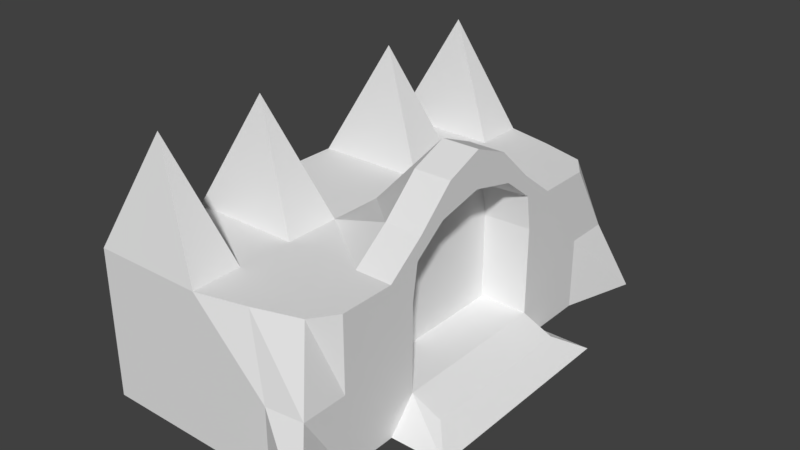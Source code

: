 # Source: TexRaz.blend  (saved by Blender 2.78.0; exported with 4.5.12 LTS)
import bpy
from mathutils import Matrix  # noqa: F401  (used for matrix-valued properties, if any)

bpy.ops.wm.read_factory_settings(use_empty=True)
scene = bpy.context.scene
scene.name = 'Scene'

# ---- collections
col_collection_1 = bpy.data.collections.new('Collection 1'); scene.collection.children.link(col_collection_1)

# ---- materials (node trees are filled in below, after node groups)
mat_material_001 = bpy.data.materials.new('Material.001')
mat_material_001.alpha_threshold = 0.0
mat_material_001.use_transparent_shadow = False
mat_material_001.roughness = 0.5
mat_material_001.line_color = (0.0, 0.0, 0.0, 1.0)

# ---- material node trees

# ---- world
world_world = bpy.data.worlds.new('World'); scene.world = world_world
world_world.color = (0.05088, 0.05088, 0.05088)
world_world.use_sun_shadow = False
world_world.sun_shadow_jitter_overblur = 0.0
world_world.cycles.sampling_method = 'MANUAL'

# ---- meshes
me_cube_001 = bpy.data.meshes.new('Cube.001')
me_cube_001.from_pydata([(-1.192e-07, -1.0, 0.0), (3.576e-07, 1.0, 0.0), (1.192e-07, 2.98e-07, 0.0), (-0.5, 0.75, 2.333), (-2.384e-07, -1.0, 1.333), (-0.5, -1.725, 2.333), (1.192e-07, 1.0, 1.333), (0.0, 2.186e-07, 1.333), (2.384e-07, 0.5, 0.0), (-0.5, 1.725, 2.333), (5.96e-08, 0.5, 1.333), (0.0, -0.5, 0.0), (-1.192e-07, -0.5, 1.333), (0.6667, 1.0, 0.0), (0.6667, -1.0, 0.0), (0.6667, 1.788e-07, 0.0), (0.6667, 1.0, 1.333), (0.6667, -1.0, 1.333), (0.6667, 0.5, 0.0), (0.6667, -0.5, 0.0), (1.0, 1.0, 0.0), (1.0, -1.0, 0.0), (1.0, 1.192e-07, 0.0), (1.0, 1.0, 1.333), (1.0, 1.0, 0.6667), (1.0, -1.0, 0.6667), (1.0, -1.0, 1.333), (1.0, 0.5, 0.0), (1.0, -0.5, 0.0), (-1.192e-07, -1.5, 0.0), (3.576e-07, 1.5, 0.0), (-2.384e-07, -1.5, 1.333), (1.192e-07, 1.5, 1.333), (0.6667, 1.5, 0.0), (0.6667, -1.5, 0.0), (0.6667, 1.5, 1.333), (0.6667, -1.5, 1.333), (1.0, 1.5, 0.0), (1.0, -1.5, 0.0), (1.0, 1.5, 1.333), (1.0, 1.5, 0.6667), (1.0, -1.5, 0.6667), (1.0, -1.5, 1.333), (-1.192e-07, -1.95, 0.0), (3.576e-07, 1.95, 0.0), (-2.384e-07, -1.95, 0.6667), (-2.384e-07, -1.95, 1.333), (2.384e-07, 1.95, 0.6667), (1.192e-07, 1.95, 1.333), (0.6667, 1.95, 0.0), (0.6667, -1.95, 0.0), (0.4449, 1.84, 1.333), (0.6667, 1.95, 0.6667), (0.6667, -1.95, 0.6667), (0.4449, -1.84, 1.333), (1.206, 2.173, 0.0), (1.206, -2.173, 0.0), (0.8504, 1.712, 1.333), (1.0, 1.912, 0.6667), (1.0, -1.912, 0.6667), (0.8504, -1.712, 1.333), (-1.0, 0.5, 0.0), (-1.0, 1.0, 0.0), (-1.0, -0.5, 0.0), (-1.0, 2.98e-07, 0.0), (-1.0, 2.583e-07, 0.6667), (-1.0, -1.0, 0.0), (-1.0, -1.0, 0.6667), (-1.0, -1.0, 1.333), (-1.0, 1.0, 0.6667), (-1.0, 1.0, 1.333), (-1.0, 2.186e-07, 1.333), (-1.0, -0.5, 0.6667), (-1.0, -0.5, 1.333), (-1.0, 0.5, 0.6667), (-1.0, 0.5, 1.333), (-1.0, 1.5, 0.6667), (-1.0, 1.5, 1.333), (-1.0, -1.5, 1.333), (-1.0, -1.5, 0.0), (-1.0, -1.5, 0.6667), (-1.0, 1.5, 0.0), (-1.0, -1.95, 0.6667), (-1.0, -1.95, 1.333), (-1.0, -1.95, 0.0), (-1.0, 1.95, 0.0), (-1.0, 1.95, 0.6667), (-1.0, 1.95, 1.333), (-0.5, -0.75, 2.333), (1.0, 0.6667, 1.588), (1.0, 0.3333, 1.903), (1.0, -1.49e-07, 2.039), (1.0, -0.3333, 1.903), (1.0, -0.6667, 1.588), (0.6667, 0.6667, 1.588), (0.6667, 0.3333, 1.903), (0.6667, -2.98e-08, 2.039), (0.6667, -0.3333, 1.903), (0.6667, -0.6667, 1.588), (1.0, 0.7528, 0.2766), (1.0, -0.7528, 0.2766), (1.0, 8.028e-08, 0.2743), (1.0, 0.7528, 1.079), (1.0, 0.7528, 0.7444), (1.0, -0.7528, 0.7444), (1.0, -0.7528, 1.079), (1.0, 0.3525, 0.2743), (1.0, -0.3525, 0.2743), (1.0, 0.704, 1.394), (1.0, 0.4143, 1.616), (1.0, -1.088e-07, 1.712), (1.0, -0.4143, 1.616), (1.0, -0.704, 1.394), (0.565, 0.7369, 0.2899), (0.565, -0.7369, 0.2899), (0.565, 7.814e-08, 0.2877), (0.565, 0.7369, 1.076), (0.565, 0.7369, 0.7479), (0.565, -0.7369, 0.7479), (0.565, -0.7369, 1.076), (0.565, 0.3451, 0.2877), (0.565, -0.3451, 0.2877), (0.565, 0.6892, 1.384), (0.565, 0.4055, 1.601), (0.565, -1.07e-07, 1.695), (0.565, -0.4055, 1.601), (0.565, -0.6892, 1.384), (1.497, 1.0, 5.96e-08), (1.497, -1.0, 5.96e-08), (1.497, 6.853e-08, 5.96e-08), (1.497, 0.5, 5.96e-08), (1.497, -0.5, 5.96e-08), (1.273, 0.7528, 0.1517), (1.273, -0.7528, 0.1517), (1.273, 2.96e-08, 0.1495), (1.273, 0.3525, 0.1495), (1.273, -0.3525, 0.1495)], [], [(19, 14, 0, 11), (25, 26, 42, 41), (18, 15, 2, 8), (11, 0, 66, 63), (47, 44, 85, 86), (6, 16, 35, 32), (30, 1, 62, 81), (6, 70, 3), (21, 25, 41, 38), (16, 23, 39, 35), (45, 46, 83, 82), (43, 45, 82, 84), (13, 18, 8, 1), (6, 32, 77, 70), (8, 2, 64, 61), (15, 19, 11, 2), (22, 28, 19, 15), (20, 27, 18, 13), (23, 24, 40, 39), (7, 10, 75, 71), (26, 17, 36, 42), (27, 22, 15, 18), (17, 4, 31, 36), (28, 21, 14, 19), (16, 6, 10, 94), (98, 17, 26, 93), (87, 77, 9), (34, 38, 56, 50), (68, 4, 88), (37, 33, 49, 55), (2, 11, 63, 64), (36, 31, 46, 54), (29, 34, 50, 43), (41, 42, 60, 59), (20, 13, 33, 37), (13, 1, 30, 33), (12, 7, 71, 73), (24, 20, 37, 40), (1, 8, 61, 62), (14, 21, 38, 34), (0, 14, 34, 29), (29, 43, 84, 79), (52, 49, 44, 47), (51, 52, 47, 48), (50, 53, 45, 43), (53, 54, 46, 45), (59, 60, 54, 53), (56, 59, 53, 50), (57, 58, 52, 51), (58, 55, 49, 52), (35, 39, 57, 51), (31, 4, 68, 78), (40, 37, 55, 58), (32, 35, 51, 48), (39, 40, 58, 57), (38, 41, 59, 56), (33, 30, 44, 49), (42, 36, 54, 60), (63, 72, 65, 64), (72, 73, 71, 65), (61, 74, 69, 62), (74, 75, 70, 69), (65, 71, 75, 74), (64, 65, 74, 61), (67, 68, 73, 72), (66, 67, 72, 63), (69, 70, 77, 76), (81, 76, 86, 85), (78, 80, 82, 83), (80, 79, 84, 82), (67, 66, 79, 80), (68, 67, 80, 78), (62, 69, 76, 81), (76, 77, 87, 86), (70, 75, 3), (0, 29, 79, 66), (44, 30, 81, 85), (48, 47, 86, 87), (77, 32, 9), (48, 87, 9), (32, 48, 9), (46, 31, 5), (83, 46, 5), (73, 68, 88), (4, 12, 88), (12, 73, 88), (78, 83, 5), (75, 10, 3), (10, 6, 3), (31, 78, 5), (16, 94, 89, 23), (94, 95, 90, 89), (95, 96, 91, 90), (96, 97, 92, 91), (97, 98, 93, 92), (17, 98, 12, 4), (7, 96, 95, 94, 10), (12, 98, 97, 96, 7), (91, 92, 111, 110), (21, 28, 131, 128), (92, 93, 112, 111), (20, 24, 103, 99), (101, 107, 136, 134), (24, 23, 102, 103), (25, 21, 100, 104), (23, 89, 108, 102), (26, 25, 104, 105), (89, 90, 109, 108), (93, 26, 105, 112), (107, 100, 133, 136), (90, 91, 110, 109), (27, 20, 127, 130), (112, 105, 119, 126), (107, 101, 115, 121), (100, 107, 121, 114), (102, 108, 122, 116), (99, 103, 117, 113), (108, 109, 123, 122), (101, 106, 120, 115), (109, 110, 124, 123), (103, 102, 116, 117), (110, 111, 125, 124), (104, 100, 114, 118), (111, 112, 126, 125), (105, 104, 118, 119), (106, 99, 113, 120), (126, 119, 118, 114, 121, 115, 120, 113, 117, 116, 122, 123, 124, 125), (128, 131, 136, 133), (129, 130, 135, 134), (130, 127, 132, 135), (131, 129, 134, 136), (28, 22, 129, 131), (20, 99, 132, 127), (106, 101, 134, 135), (100, 21, 128, 133), (99, 106, 135, 132), (22, 27, 130, 129)])
me_cube_001.materials.append(mat_material_001)
me_cube_001.use_remesh_preserve_volume = False
me_cube_001.use_remesh_preserve_attributes = False
me_cube_001.use_mirror_vertex_groups = False
me_cube_001.update()

# ---- objects
ob_cube = bpy.data.objects.new('Cube', me_cube_001)

# ---- transforms, parenting, visibility, modifiers, constraints
ob_cube.location = (0.0, 0.0, 0.0)
ob_cube.lock_rotations_4d = False
ob_cube.empty_display_type = 'ARROWS'
ob_cube.lineart.crease_threshold = 0.0

# ---- collection membership
col_collection_1.objects.link(ob_cube)

# ---- scene / render settings (as saved in the file)
scene.frame_start = 1; scene.frame_end = 250; scene.frame_set(1)
scene.render.engine = 'BLENDER_EEVEE_NEXT'
scene.render.resolution_percentage = 50
scene.render.dither_intensity = 0.0
scene.cycles.use_denoising = False
scene.cycles.samples = 128
scene.cycles.sampling_pattern = 'TABULATED_SOBOL'
scene.cycles.light_sampling_threshold = 0.0
scene.cycles.use_adaptive_sampling = False
scene.cycles.use_light_tree = False
scene.cycles.blur_glossy = 0.0
scene.cycles.sample_clamp_indirect = 0.0
scene.view_settings.view_transform = 'Standard'
bpy.context.view_layer.update()

# ---- added for rendering (the .blend has no active camera and no usable light): camera, sun
cam_auto = bpy.data.cameras.new('AutoCamera')
cam_auto.lens = 50.0
cam_auto.sensor_width = 36.0
cam_auto.clip_end = 1000.0
ob_auto_camera = bpy.data.objects.new('AutoCamera', cam_auto)
scene.collection.objects.link(ob_auto_camera)
ob_auto_camera.location = (5.36442, -6.13893, 5.25929)
ob_auto_camera.rotation_euler = (1.09748, -7.21219e-08, 0.694738)
scene.camera = ob_auto_camera
light_auto_sun = bpy.data.lights.new('AutoSun', 'SUN')
light_auto_sun.energy = 3.0
light_auto_sun.angle = 0.0523599
ob_auto_sun = bpy.data.objects.new('AutoSun', light_auto_sun)
scene.collection.objects.link(ob_auto_sun)
ob_auto_sun.rotation_euler = (0.872665, 0.174533, 0.523599)
bpy.context.view_layer.update()
